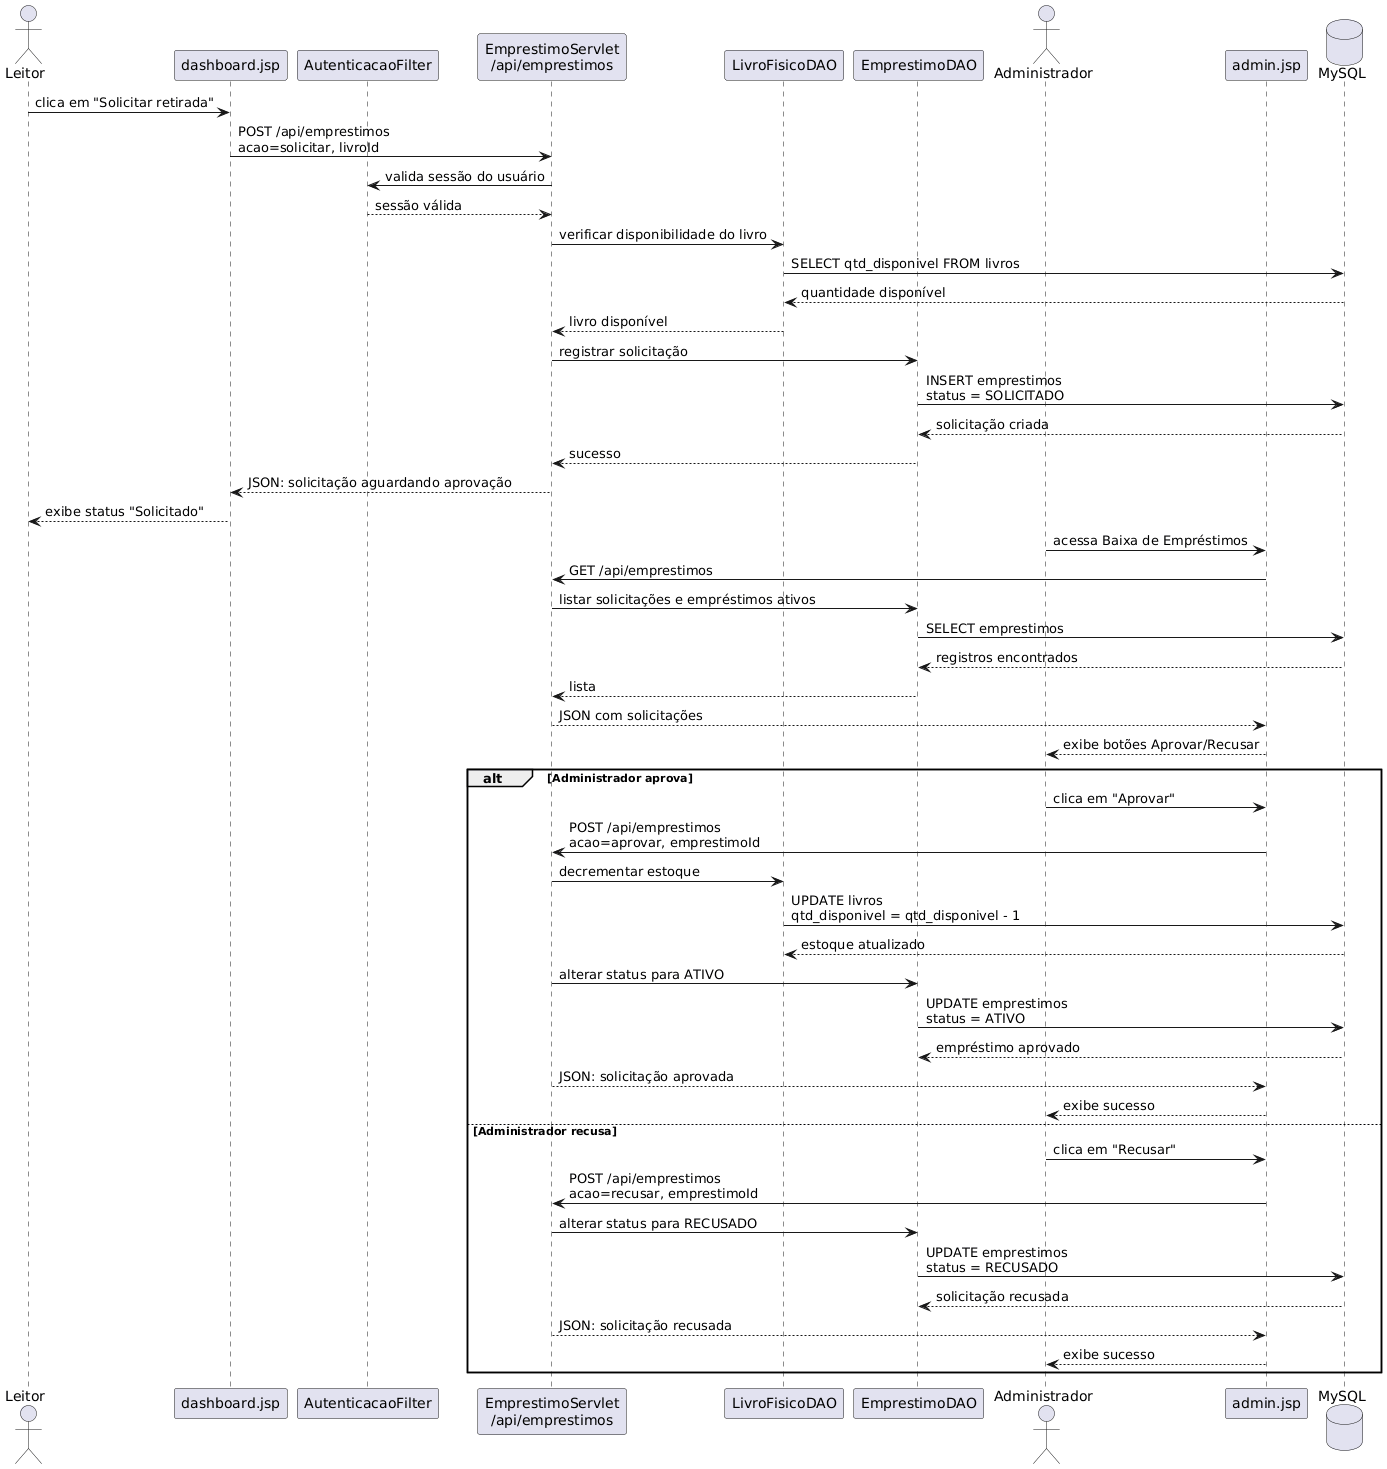

The diagram above was rendered by PlantUML. Its source (embedded in the PNG):
@startuml
actor "Leitor" as Leitor
participant "dashboard.jsp" as Dashboard
participant "AutenticacaoFilter" as Filtro
participant "EmprestimoServlet\n/api/emprestimos" as EmprestimoServlet
participant "LivroFisicoDAO" as LivroDAO
participant "EmprestimoDAO" as EmprestimoDAO
actor "Administrador" as Admin
participant "admin.jsp" as AdminJSP
database "MySQL" as DB

Leitor -> Dashboard : clica em "Solicitar retirada"
Dashboard -> EmprestimoServlet : POST /api/emprestimos\nacao=solicitar, livroId
EmprestimoServlet -> Filtro : valida sessão do usuário
Filtro --> EmprestimoServlet : sessão válida

EmprestimoServlet -> LivroDAO : verificar disponibilidade do livro
LivroDAO -> DB : SELECT qtd_disponivel FROM livros
DB --> LivroDAO : quantidade disponível
LivroDAO --> EmprestimoServlet : livro disponível

EmprestimoServlet -> EmprestimoDAO : registrar solicitação
EmprestimoDAO -> DB : INSERT emprestimos\nstatus = SOLICITADO
DB --> EmprestimoDAO : solicitação criada
EmprestimoDAO --> EmprestimoServlet : sucesso

EmprestimoServlet --> Dashboard : JSON: solicitação aguardando aprovação
Dashboard --> Leitor : exibe status "Solicitado"

Admin -> AdminJSP : acessa Baixa de Empréstimos
AdminJSP -> EmprestimoServlet : GET /api/emprestimos
EmprestimoServlet -> EmprestimoDAO : listar solicitações e empréstimos ativos
EmprestimoDAO -> DB : SELECT emprestimos
DB --> EmprestimoDAO : registros encontrados
EmprestimoDAO --> EmprestimoServlet : lista
EmprestimoServlet --> AdminJSP : JSON com solicitações
AdminJSP --> Admin : exibe botões Aprovar/Recusar

alt Administrador aprova
  Admin -> AdminJSP : clica em "Aprovar"
  AdminJSP -> EmprestimoServlet : POST /api/emprestimos\nacao=aprovar, emprestimoId
  EmprestimoServlet -> LivroDAO : decrementar estoque
  LivroDAO -> DB : UPDATE livros\nqtd_disponivel = qtd_disponivel - 1
  DB --> LivroDAO : estoque atualizado
  EmprestimoServlet -> EmprestimoDAO : alterar status para ATIVO
  EmprestimoDAO -> DB : UPDATE emprestimos\nstatus = ATIVO
  DB --> EmprestimoDAO : empréstimo aprovado
  EmprestimoServlet --> AdminJSP : JSON: solicitação aprovada
  AdminJSP --> Admin : exibe sucesso
else Administrador recusa
  Admin -> AdminJSP : clica em "Recusar"
  AdminJSP -> EmprestimoServlet : POST /api/emprestimos\nacao=recusar, emprestimoId
  EmprestimoServlet -> EmprestimoDAO : alterar status para RECUSADO
  EmprestimoDAO -> DB : UPDATE emprestimos\nstatus = RECUSADO
  DB --> EmprestimoDAO : solicitação recusada
  EmprestimoServlet --> AdminJSP : JSON: solicitação recusada
  AdminJSP --> Admin : exibe sucesso
end
@enduml